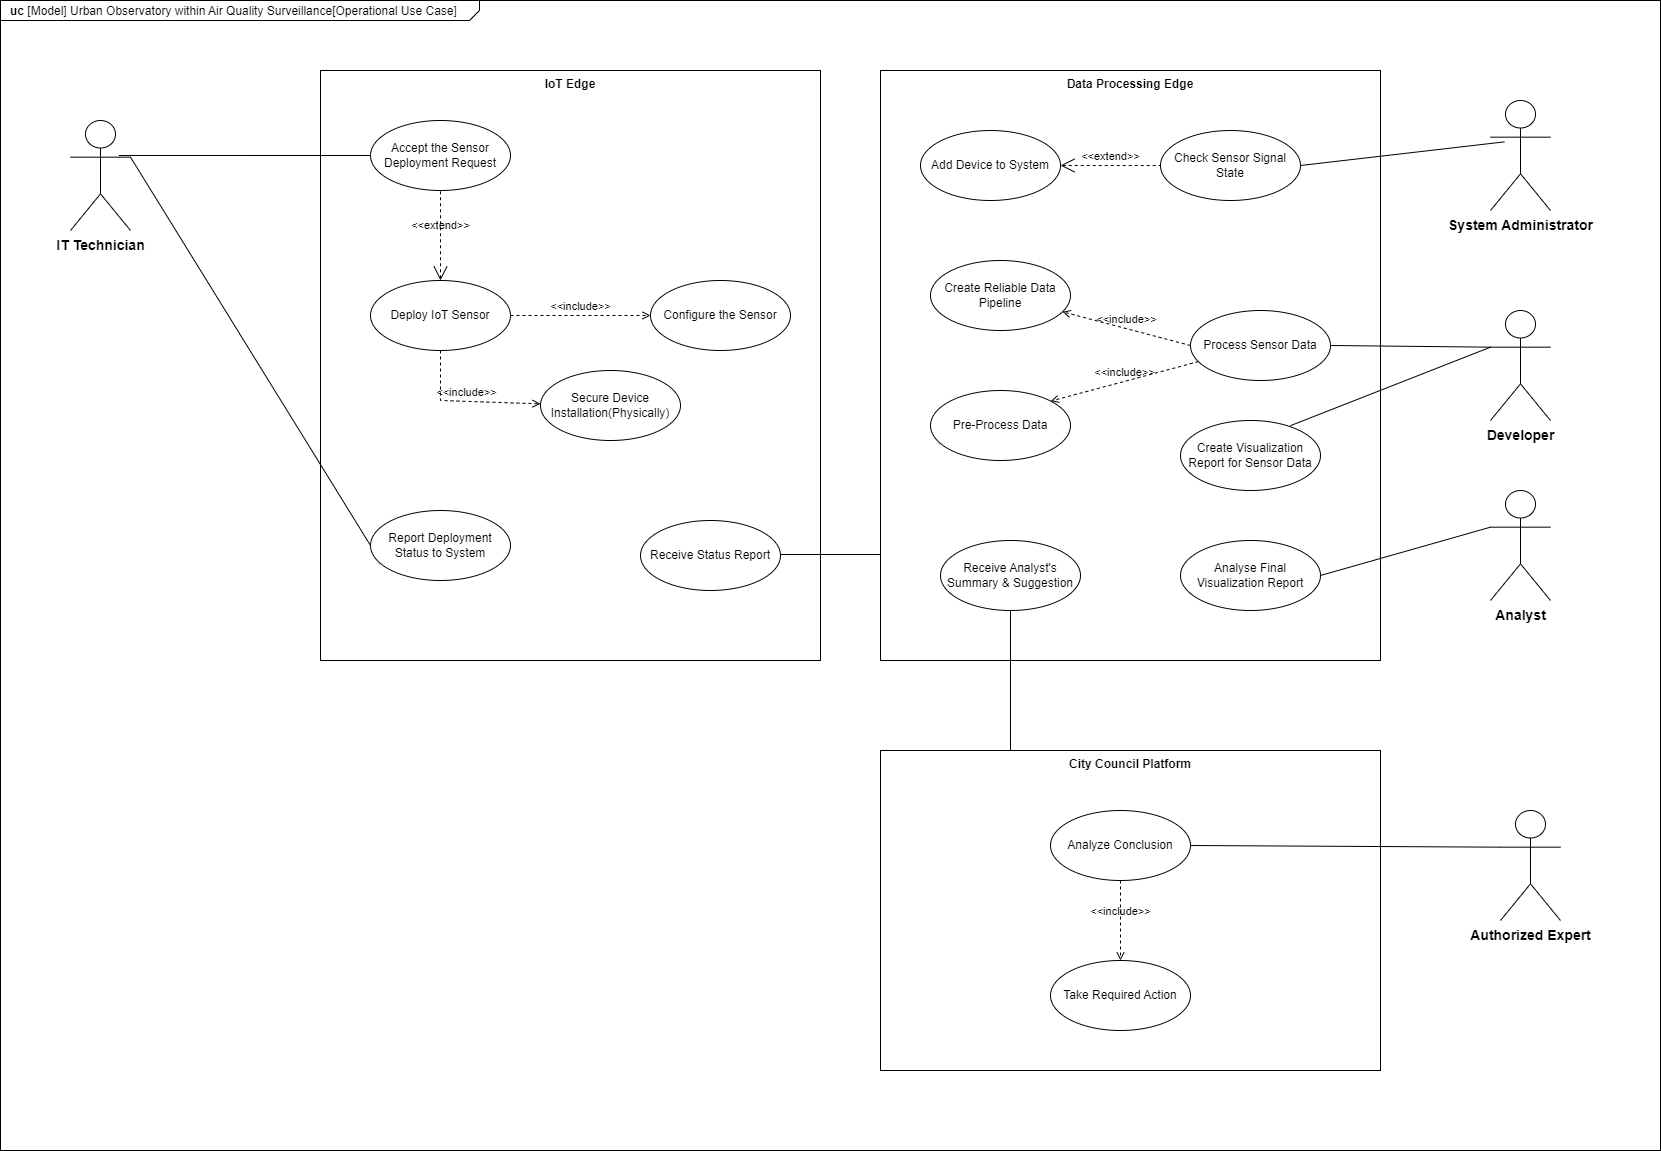

The diagram above was exported from draw.io. Its source (the exported page's mxGraphModel, read from the mxfile embedded in the PNG):
<mxGraphModel dx="2442" dy="1538" grid="1" gridSize="10" guides="1" tooltips="1" connect="1" arrows="1" fold="1" page="1" pageScale="1.5" pageWidth="1169" pageHeight="826" background="none" math="0" shadow="0">
  <root>
    <mxCell id="0" style=";html=1;" />
    <mxCell id="1" style=";html=1;" parent="0" />
    <mxCell id="1672d66443f91eb5-1" value="&lt;p style=&quot;margin: 0px ; margin-top: 4px ; margin-left: 10px ; text-align: left&quot;&gt;&lt;b&gt;uc&lt;/b&gt; [Model] Urban Observatory within Air Quality Surveillance[Operational Use Case]&lt;/p&gt;" style="html=1;strokeWidth=1;shape=mxgraph.sysml.package;html=1;overflow=fill;whiteSpace=wrap;fillColor=none;gradientColor=none;fontSize=12;align=center;labelX=479.33;" parent="1" vertex="1">
      <mxGeometry x="70" y="10" width="1660" height="1150" as="geometry" />
    </mxCell>
    <mxCell id="iFGj1YiiBAjZn8k9ms1X-3" value="IoT Edge" style="shape=rect;html=1;verticalAlign=top;fontStyle=1;whiteSpace=wrap;align=center;" vertex="1" parent="1">
      <mxGeometry x="390" y="80" width="500" height="590" as="geometry" />
    </mxCell>
    <mxCell id="iFGj1YiiBAjZn8k9ms1X-4" value="&lt;b&gt;&lt;font style=&quot;font-size: 14px;&quot;&gt;IT Technician&lt;/font&gt;&lt;/b&gt;" style="shape=umlActor;html=1;verticalLabelPosition=bottom;verticalAlign=top;align=center;" vertex="1" parent="1">
      <mxGeometry x="140" y="130" width="60" height="110" as="geometry" />
    </mxCell>
    <mxCell id="iFGj1YiiBAjZn8k9ms1X-5" value="Accept the Sensor Deployment Request" style="ellipse;whiteSpace=wrap;html=1;" vertex="1" parent="1">
      <mxGeometry x="440" y="130" width="140" height="70" as="geometry" />
    </mxCell>
    <mxCell id="iFGj1YiiBAjZn8k9ms1X-6" value="" style="edgeStyle=none;html=1;endArrow=none;verticalAlign=bottom;rounded=0;exitX=0.806;exitY=0.318;exitDx=0;exitDy=0;exitPerimeter=0;" edge="1" parent="1" source="iFGj1YiiBAjZn8k9ms1X-4" target="iFGj1YiiBAjZn8k9ms1X-5">
      <mxGeometry width="160" relative="1" as="geometry">
        <mxPoint x="180" y="339" as="sourcePoint" />
        <mxPoint x="330" y="338.75" as="targetPoint" />
      </mxGeometry>
    </mxCell>
    <mxCell id="iFGj1YiiBAjZn8k9ms1X-7" value="&amp;lt;&amp;lt;extend&amp;gt;&amp;gt;" style="edgeStyle=none;html=1;startArrow=open;endArrow=none;startSize=12;verticalAlign=bottom;dashed=1;labelBackgroundColor=none;rounded=0;entryX=0.5;entryY=1;entryDx=0;entryDy=0;" edge="1" parent="1" source="iFGj1YiiBAjZn8k9ms1X-8" target="iFGj1YiiBAjZn8k9ms1X-5">
      <mxGeometry width="160" relative="1" as="geometry">
        <mxPoint x="380" y="400" as="sourcePoint" />
        <mxPoint x="530" y="410" as="targetPoint" />
      </mxGeometry>
    </mxCell>
    <mxCell id="iFGj1YiiBAjZn8k9ms1X-8" value="Deploy IoT Sensor" style="ellipse;whiteSpace=wrap;html=1;" vertex="1" parent="1">
      <mxGeometry x="440" y="290" width="140" height="70" as="geometry" />
    </mxCell>
    <mxCell id="iFGj1YiiBAjZn8k9ms1X-9" value="&amp;lt;&amp;lt;include&amp;gt;&amp;gt;" style="edgeStyle=none;html=1;endArrow=open;verticalAlign=bottom;dashed=1;labelBackgroundColor=none;rounded=0;exitX=0.5;exitY=1;exitDx=0;exitDy=0;" edge="1" parent="1" source="iFGj1YiiBAjZn8k9ms1X-8" target="iFGj1YiiBAjZn8k9ms1X-11">
      <mxGeometry width="160" relative="1" as="geometry">
        <mxPoint x="400" y="610" as="sourcePoint" />
        <mxPoint x="560" y="610" as="targetPoint" />
        <Array as="points">
          <mxPoint x="510" y="410" />
        </Array>
      </mxGeometry>
    </mxCell>
    <mxCell id="iFGj1YiiBAjZn8k9ms1X-10" value="&amp;lt;&amp;lt;include&amp;gt;&amp;gt;" style="edgeStyle=none;html=1;endArrow=open;verticalAlign=bottom;dashed=1;labelBackgroundColor=none;rounded=0;entryX=0;entryY=0.5;entryDx=0;entryDy=0;exitX=1;exitY=0.5;exitDx=0;exitDy=0;" edge="1" parent="1" source="iFGj1YiiBAjZn8k9ms1X-8" target="iFGj1YiiBAjZn8k9ms1X-12">
      <mxGeometry width="160" relative="1" as="geometry">
        <mxPoint x="550" y="464.37" as="sourcePoint" />
        <mxPoint x="710" y="464.37" as="targetPoint" />
      </mxGeometry>
    </mxCell>
    <mxCell id="iFGj1YiiBAjZn8k9ms1X-11" value="Secure Device Installation(Physically)" style="ellipse;whiteSpace=wrap;html=1;" vertex="1" parent="1">
      <mxGeometry x="610" y="380" width="140" height="70" as="geometry" />
    </mxCell>
    <mxCell id="iFGj1YiiBAjZn8k9ms1X-12" value="Configure the Sensor" style="ellipse;whiteSpace=wrap;html=1;" vertex="1" parent="1">
      <mxGeometry x="720" y="290" width="140" height="70" as="geometry" />
    </mxCell>
    <mxCell id="iFGj1YiiBAjZn8k9ms1X-13" value="Report Deployment Status to System" style="ellipse;whiteSpace=wrap;html=1;" vertex="1" parent="1">
      <mxGeometry x="440" y="520" width="140" height="70" as="geometry" />
    </mxCell>
    <mxCell id="iFGj1YiiBAjZn8k9ms1X-14" value="" style="edgeStyle=none;html=1;endArrow=none;verticalAlign=bottom;rounded=0;entryX=0;entryY=0.5;entryDx=0;entryDy=0;exitX=1;exitY=0.3333333333333333;exitDx=0;exitDy=0;exitPerimeter=0;" edge="1" parent="1" source="iFGj1YiiBAjZn8k9ms1X-4" target="iFGj1YiiBAjZn8k9ms1X-13">
      <mxGeometry width="160" relative="1" as="geometry">
        <mxPoint x="180" y="340" as="sourcePoint" />
        <mxPoint x="422" y="323" as="targetPoint" />
      </mxGeometry>
    </mxCell>
    <mxCell id="iFGj1YiiBAjZn8k9ms1X-15" value="Receive Status Report" style="ellipse;whiteSpace=wrap;html=1;" vertex="1" parent="1">
      <mxGeometry x="710" y="530" width="140" height="70" as="geometry" />
    </mxCell>
    <mxCell id="iFGj1YiiBAjZn8k9ms1X-16" value="Data Processing Edge" style="shape=rect;html=1;verticalAlign=top;fontStyle=1;whiteSpace=wrap;align=center;" vertex="1" parent="1">
      <mxGeometry x="950" y="80" width="500" height="590" as="geometry" />
    </mxCell>
    <mxCell id="iFGj1YiiBAjZn8k9ms1X-18" value="&lt;b&gt;&lt;font style=&quot;font-size: 14px;&quot;&gt;Developer&lt;/font&gt;&lt;/b&gt;" style="shape=umlActor;html=1;verticalLabelPosition=bottom;verticalAlign=top;align=center;" vertex="1" parent="1">
      <mxGeometry x="1560" y="320" width="60" height="110" as="geometry" />
    </mxCell>
    <mxCell id="iFGj1YiiBAjZn8k9ms1X-19" value="&lt;b&gt;&lt;font style=&quot;font-size: 14px;&quot;&gt;System Administrator&lt;/font&gt;&lt;/b&gt;" style="shape=umlActor;html=1;verticalLabelPosition=bottom;verticalAlign=top;align=center;" vertex="1" parent="1">
      <mxGeometry x="1560" y="110" width="60" height="110" as="geometry" />
    </mxCell>
    <mxCell id="iFGj1YiiBAjZn8k9ms1X-20" value="&lt;span style=&quot;font-size: 14px;&quot;&gt;&lt;b&gt;Analyst&lt;/b&gt;&lt;/span&gt;" style="shape=umlActor;html=1;verticalLabelPosition=bottom;verticalAlign=top;align=center;" vertex="1" parent="1">
      <mxGeometry x="1560" y="500" width="60" height="110" as="geometry" />
    </mxCell>
    <mxCell id="iFGj1YiiBAjZn8k9ms1X-24" value="" style="edgeStyle=none;html=1;endArrow=none;verticalAlign=bottom;rounded=0;" edge="1" parent="1">
      <mxGeometry width="160" relative="1" as="geometry">
        <mxPoint x="850" y="564" as="sourcePoint" />
        <mxPoint x="950" y="564" as="targetPoint" />
      </mxGeometry>
    </mxCell>
    <mxCell id="iFGj1YiiBAjZn8k9ms1X-25" value="Process Sensor Data" style="ellipse;whiteSpace=wrap;html=1;" vertex="1" parent="1">
      <mxGeometry x="1260" y="320" width="140" height="70" as="geometry" />
    </mxCell>
    <mxCell id="iFGj1YiiBAjZn8k9ms1X-26" value="" style="edgeStyle=none;html=1;endArrow=none;verticalAlign=bottom;rounded=0;exitX=1;exitY=0.5;exitDx=0;exitDy=0;entryX=0;entryY=0.3333333333333333;entryDx=0;entryDy=0;entryPerimeter=0;" edge="1" parent="1" source="iFGj1YiiBAjZn8k9ms1X-25" target="iFGj1YiiBAjZn8k9ms1X-18">
      <mxGeometry width="160" relative="1" as="geometry">
        <mxPoint x="1410" y="290" as="sourcePoint" />
        <mxPoint x="1570" y="290" as="targetPoint" />
      </mxGeometry>
    </mxCell>
    <mxCell id="iFGj1YiiBAjZn8k9ms1X-27" value="Check Sensor Signal State" style="ellipse;whiteSpace=wrap;html=1;" vertex="1" parent="1">
      <mxGeometry x="1230" y="140" width="140" height="70" as="geometry" />
    </mxCell>
    <mxCell id="iFGj1YiiBAjZn8k9ms1X-30" value="" style="edgeStyle=none;html=1;endArrow=none;verticalAlign=bottom;rounded=0;exitX=1;exitY=0.5;exitDx=0;exitDy=0;entryX=0.233;entryY=0.376;entryDx=0;entryDy=0;entryPerimeter=0;" edge="1" parent="1" source="iFGj1YiiBAjZn8k9ms1X-27" target="iFGj1YiiBAjZn8k9ms1X-19">
      <mxGeometry width="160" relative="1" as="geometry">
        <mxPoint x="1420" y="320" as="sourcePoint" />
        <mxPoint x="1580" y="320" as="targetPoint" />
      </mxGeometry>
    </mxCell>
    <mxCell id="iFGj1YiiBAjZn8k9ms1X-31" value="&amp;lt;&amp;lt;extend&amp;gt;&amp;gt;" style="edgeStyle=none;html=1;startArrow=open;endArrow=none;startSize=12;verticalAlign=bottom;dashed=1;labelBackgroundColor=none;rounded=0;entryX=0;entryY=0.5;entryDx=0;entryDy=0;" edge="1" parent="1" source="iFGj1YiiBAjZn8k9ms1X-32" target="iFGj1YiiBAjZn8k9ms1X-27">
      <mxGeometry width="160" relative="1" as="geometry">
        <mxPoint x="1080" y="380" as="sourcePoint" />
        <mxPoint x="1240" y="380" as="targetPoint" />
      </mxGeometry>
    </mxCell>
    <mxCell id="iFGj1YiiBAjZn8k9ms1X-32" value="Add Device to System" style="ellipse;whiteSpace=wrap;html=1;" vertex="1" parent="1">
      <mxGeometry x="990" y="140" width="140" height="70" as="geometry" />
    </mxCell>
    <mxCell id="iFGj1YiiBAjZn8k9ms1X-33" value="Create Reliable Data Pipeline" style="ellipse;whiteSpace=wrap;html=1;" vertex="1" parent="1">
      <mxGeometry x="1000" y="270" width="140" height="70" as="geometry" />
    </mxCell>
    <mxCell id="iFGj1YiiBAjZn8k9ms1X-34" value="Pre-Process Data" style="ellipse;whiteSpace=wrap;html=1;" vertex="1" parent="1">
      <mxGeometry x="1000" y="400" width="140" height="70" as="geometry" />
    </mxCell>
    <mxCell id="iFGj1YiiBAjZn8k9ms1X-35" value="&amp;lt;&amp;lt;include&amp;gt;&amp;gt;" style="edgeStyle=none;html=1;endArrow=open;verticalAlign=bottom;dashed=1;labelBackgroundColor=none;rounded=0;exitX=0;exitY=0.5;exitDx=0;exitDy=0;" edge="1" parent="1" source="iFGj1YiiBAjZn8k9ms1X-25" target="iFGj1YiiBAjZn8k9ms1X-33">
      <mxGeometry width="160" relative="1" as="geometry">
        <mxPoint x="1060" y="700" as="sourcePoint" />
        <mxPoint x="1220" y="700" as="targetPoint" />
      </mxGeometry>
    </mxCell>
    <mxCell id="iFGj1YiiBAjZn8k9ms1X-36" value="&amp;lt;&amp;lt;include&amp;gt;&amp;gt;" style="edgeStyle=none;html=1;endArrow=open;verticalAlign=bottom;dashed=1;labelBackgroundColor=none;rounded=0;entryX=1;entryY=0;entryDx=0;entryDy=0;" edge="1" parent="1" source="iFGj1YiiBAjZn8k9ms1X-25" target="iFGj1YiiBAjZn8k9ms1X-34">
      <mxGeometry width="160" relative="1" as="geometry">
        <mxPoint x="1209" y="682" as="sourcePoint" />
        <mxPoint x="1110" y="728" as="targetPoint" />
      </mxGeometry>
    </mxCell>
    <mxCell id="iFGj1YiiBAjZn8k9ms1X-37" value="Create Visualization Report for Sensor Data" style="ellipse;whiteSpace=wrap;html=1;" vertex="1" parent="1">
      <mxGeometry x="1250" y="430" width="140" height="70" as="geometry" />
    </mxCell>
    <mxCell id="iFGj1YiiBAjZn8k9ms1X-38" value="" style="edgeStyle=none;html=1;endArrow=none;verticalAlign=bottom;rounded=0;exitX=0.785;exitY=0.074;exitDx=0;exitDy=0;exitPerimeter=0;entryX=0;entryY=0.3333333333333333;entryDx=0;entryDy=0;entryPerimeter=0;" edge="1" parent="1" source="iFGj1YiiBAjZn8k9ms1X-37" target="iFGj1YiiBAjZn8k9ms1X-18">
      <mxGeometry width="160" relative="1" as="geometry">
        <mxPoint x="1380" y="570" as="sourcePoint" />
        <mxPoint x="1560" y="510" as="targetPoint" />
      </mxGeometry>
    </mxCell>
    <mxCell id="iFGj1YiiBAjZn8k9ms1X-39" value="Analyse Final Visualization Report" style="ellipse;whiteSpace=wrap;html=1;" vertex="1" parent="1">
      <mxGeometry x="1250" y="550" width="140" height="70" as="geometry" />
    </mxCell>
    <mxCell id="iFGj1YiiBAjZn8k9ms1X-40" value="" style="edgeStyle=none;html=1;endArrow=none;verticalAlign=bottom;rounded=0;exitX=1;exitY=0.5;exitDx=0;exitDy=0;entryX=0;entryY=0.3333333333333333;entryDx=0;entryDy=0;entryPerimeter=0;" edge="1" parent="1" source="iFGj1YiiBAjZn8k9ms1X-39" target="iFGj1YiiBAjZn8k9ms1X-20">
      <mxGeometry width="160" relative="1" as="geometry">
        <mxPoint x="1410" y="690" as="sourcePoint" />
        <mxPoint x="1570" y="690" as="targetPoint" />
      </mxGeometry>
    </mxCell>
    <mxCell id="iFGj1YiiBAjZn8k9ms1X-41" value="Receive Analyst's Summary &amp;amp; Suggestion" style="ellipse;whiteSpace=wrap;html=1;" vertex="1" parent="1">
      <mxGeometry x="1010" y="550" width="140" height="70" as="geometry" />
    </mxCell>
    <mxCell id="iFGj1YiiBAjZn8k9ms1X-43" value="City Council Platform" style="shape=rect;html=1;verticalAlign=top;fontStyle=1;whiteSpace=wrap;align=center;" vertex="1" parent="1">
      <mxGeometry x="950" y="760" width="500" height="320" as="geometry" />
    </mxCell>
    <mxCell id="iFGj1YiiBAjZn8k9ms1X-44" value="" style="edgeStyle=none;html=1;endArrow=none;verticalAlign=bottom;rounded=0;exitX=0.5;exitY=1;exitDx=0;exitDy=0;" edge="1" parent="1" source="iFGj1YiiBAjZn8k9ms1X-41">
      <mxGeometry width="160" relative="1" as="geometry">
        <mxPoint x="1080" y="790" as="sourcePoint" />
        <mxPoint x="1080" y="760" as="targetPoint" />
      </mxGeometry>
    </mxCell>
    <mxCell id="iFGj1YiiBAjZn8k9ms1X-45" value="&lt;span style=&quot;font-size: 14px;&quot;&gt;&lt;b&gt;Authorized Expert&lt;/b&gt;&lt;/span&gt;" style="shape=umlActor;html=1;verticalLabelPosition=bottom;verticalAlign=top;align=center;" vertex="1" parent="1">
      <mxGeometry x="1570" y="820" width="60" height="110" as="geometry" />
    </mxCell>
    <mxCell id="iFGj1YiiBAjZn8k9ms1X-46" value="Analyze Conclusion" style="ellipse;whiteSpace=wrap;html=1;" vertex="1" parent="1">
      <mxGeometry x="1120" y="820" width="140" height="70" as="geometry" />
    </mxCell>
    <mxCell id="iFGj1YiiBAjZn8k9ms1X-47" value="Take Required Action" style="ellipse;whiteSpace=wrap;html=1;" vertex="1" parent="1">
      <mxGeometry x="1120" y="970" width="140" height="70" as="geometry" />
    </mxCell>
    <mxCell id="iFGj1YiiBAjZn8k9ms1X-48" value="" style="edgeStyle=none;html=1;endArrow=none;verticalAlign=bottom;rounded=0;entryX=0;entryY=0.3333333333333333;entryDx=0;entryDy=0;entryPerimeter=0;" edge="1" parent="1" source="iFGj1YiiBAjZn8k9ms1X-46" target="iFGj1YiiBAjZn8k9ms1X-45">
      <mxGeometry width="160" relative="1" as="geometry">
        <mxPoint x="1380" y="1000" as="sourcePoint" />
        <mxPoint x="1540" y="1000" as="targetPoint" />
      </mxGeometry>
    </mxCell>
    <mxCell id="iFGj1YiiBAjZn8k9ms1X-49" value="&amp;lt;&amp;lt;include&amp;gt;&amp;gt;" style="edgeStyle=none;html=1;endArrow=open;verticalAlign=bottom;dashed=1;labelBackgroundColor=none;rounded=0;exitX=0.5;exitY=1;exitDx=0;exitDy=0;entryX=0.5;entryY=0;entryDx=0;entryDy=0;" edge="1" parent="1" source="iFGj1YiiBAjZn8k9ms1X-46" target="iFGj1YiiBAjZn8k9ms1X-47">
      <mxGeometry width="160" relative="1" as="geometry">
        <mxPoint x="1070" y="1060" as="sourcePoint" />
        <mxPoint x="1230" y="1060" as="targetPoint" />
      </mxGeometry>
    </mxCell>
  </root>
</mxGraphModel>